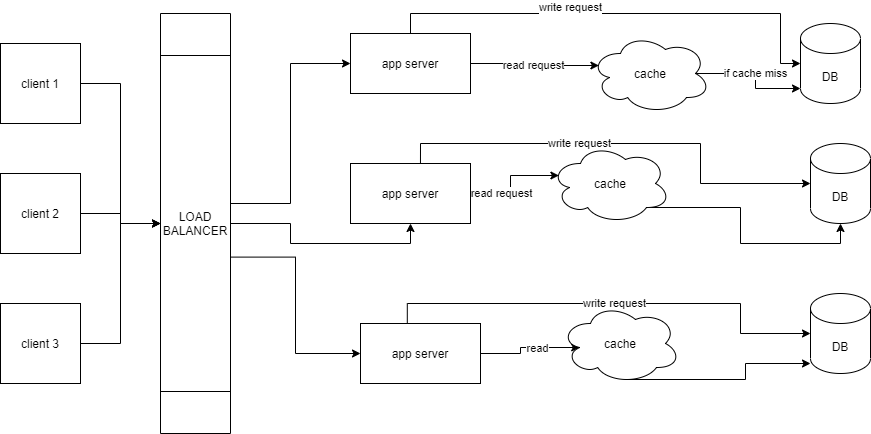

The diagram above was exported from draw.io. Its source (the exported page's mxGraphModel, read from the mxfile embedded in the PNG):
<mxGraphModel dx="1038" dy="580" grid="1" gridSize="10" guides="1" tooltips="1" connect="1" arrows="1" fold="1" page="1" pageScale="1" pageWidth="1100" pageHeight="850" math="0" shadow="0">
  <root>
    <mxCell id="0" />
    <mxCell id="1" parent="0" />
    <mxCell id="ErcBbXOjY15VecP5GbHi-14" value="" style="edgeStyle=orthogonalEdgeStyle;rounded=0;orthogonalLoop=1;jettySize=auto;html=1;" parent="1" source="ErcBbXOjY15VecP5GbHi-1" target="ErcBbXOjY15VecP5GbHi-4" edge="1">
      <mxGeometry relative="1" as="geometry" />
    </mxCell>
    <mxCell id="ErcBbXOjY15VecP5GbHi-1" value="client 1" style="whiteSpace=wrap;html=1;aspect=fixed;" parent="1" vertex="1">
      <mxGeometry x="40" y="50" width="80" height="80" as="geometry" />
    </mxCell>
    <mxCell id="ErcBbXOjY15VecP5GbHi-15" value="" style="edgeStyle=orthogonalEdgeStyle;rounded=0;orthogonalLoop=1;jettySize=auto;html=1;" parent="1" source="ErcBbXOjY15VecP5GbHi-2" target="ErcBbXOjY15VecP5GbHi-4" edge="1">
      <mxGeometry relative="1" as="geometry" />
    </mxCell>
    <mxCell id="ErcBbXOjY15VecP5GbHi-2" value="client 2" style="whiteSpace=wrap;html=1;aspect=fixed;" parent="1" vertex="1">
      <mxGeometry x="40" y="180" width="80" height="80" as="geometry" />
    </mxCell>
    <mxCell id="ErcBbXOjY15VecP5GbHi-16" value="" style="edgeStyle=orthogonalEdgeStyle;rounded=0;orthogonalLoop=1;jettySize=auto;html=1;" parent="1" source="ErcBbXOjY15VecP5GbHi-3" target="ErcBbXOjY15VecP5GbHi-4" edge="1">
      <mxGeometry relative="1" as="geometry" />
    </mxCell>
    <mxCell id="ErcBbXOjY15VecP5GbHi-3" value="client 3" style="whiteSpace=wrap;html=1;aspect=fixed;" parent="1" vertex="1">
      <mxGeometry x="40" y="310" width="80" height="80" as="geometry" />
    </mxCell>
    <mxCell id="ErcBbXOjY15VecP5GbHi-17" style="edgeStyle=orthogonalEdgeStyle;rounded=0;orthogonalLoop=1;jettySize=auto;html=1;entryX=0;entryY=0.5;entryDx=0;entryDy=0;" parent="1" source="ErcBbXOjY15VecP5GbHi-4" target="ErcBbXOjY15VecP5GbHi-5" edge="1">
      <mxGeometry relative="1" as="geometry">
        <Array as="points">
          <mxPoint x="330" y="210" />
          <mxPoint x="330" y="70" />
        </Array>
      </mxGeometry>
    </mxCell>
    <mxCell id="ErcBbXOjY15VecP5GbHi-19" style="edgeStyle=orthogonalEdgeStyle;rounded=0;orthogonalLoop=1;jettySize=auto;html=1;entryX=0.5;entryY=1;entryDx=0;entryDy=0;" parent="1" source="ErcBbXOjY15VecP5GbHi-4" target="ErcBbXOjY15VecP5GbHi-7" edge="1">
      <mxGeometry relative="1" as="geometry" />
    </mxCell>
    <mxCell id="ErcBbXOjY15VecP5GbHi-4" value="LOAD BALANCER" style="shape=process;whiteSpace=wrap;html=1;backgroundOutline=1;direction=south;" parent="1" vertex="1">
      <mxGeometry x="200" y="20" width="70" height="420" as="geometry" />
    </mxCell>
    <mxCell id="ErcBbXOjY15VecP5GbHi-21" style="edgeStyle=orthogonalEdgeStyle;rounded=0;orthogonalLoop=1;jettySize=auto;html=1;entryX=0;entryY=0.5;entryDx=0;entryDy=0;entryPerimeter=0;" parent="1" source="ErcBbXOjY15VecP5GbHi-5" target="ErcBbXOjY15VecP5GbHi-11" edge="1">
      <mxGeometry relative="1" as="geometry">
        <Array as="points">
          <mxPoint x="450" y="20" />
          <mxPoint x="820" y="20" />
        </Array>
      </mxGeometry>
    </mxCell>
    <mxCell id="ErcBbXOjY15VecP5GbHi-29" value="write request" style="edgeLabel;html=1;align=center;verticalAlign=middle;resizable=0;points=[];" parent="ErcBbXOjY15VecP5GbHi-21" vertex="1" connectable="0">
      <mxGeometry x="-0.2226" y="7" relative="1" as="geometry">
        <mxPoint as="offset" />
      </mxGeometry>
    </mxCell>
    <mxCell id="ErcBbXOjY15VecP5GbHi-31" value="read request" style="edgeStyle=orthogonalEdgeStyle;rounded=0;orthogonalLoop=1;jettySize=auto;html=1;entryX=0.07;entryY=0.4;entryDx=0;entryDy=0;entryPerimeter=0;" parent="1" source="ErcBbXOjY15VecP5GbHi-5" target="ErcBbXOjY15VecP5GbHi-8" edge="1">
      <mxGeometry relative="1" as="geometry" />
    </mxCell>
    <mxCell id="ErcBbXOjY15VecP5GbHi-5" value="app server" style="rounded=0;whiteSpace=wrap;html=1;" parent="1" vertex="1">
      <mxGeometry x="390" y="40" width="120" height="60" as="geometry" />
    </mxCell>
    <mxCell id="ErcBbXOjY15VecP5GbHi-20" style="edgeStyle=orthogonalEdgeStyle;rounded=0;orthogonalLoop=1;jettySize=auto;html=1;exitX=0.58;exitY=0;exitDx=0;exitDy=0;exitPerimeter=0;" parent="1" source="ErcBbXOjY15VecP5GbHi-4" target="ErcBbXOjY15VecP5GbHi-6" edge="1">
      <mxGeometry relative="1" as="geometry" />
    </mxCell>
    <mxCell id="ErcBbXOjY15VecP5GbHi-35" value="" style="edgeStyle=orthogonalEdgeStyle;rounded=0;orthogonalLoop=1;jettySize=auto;html=1;entryX=0.16;entryY=0.55;entryDx=0;entryDy=0;entryPerimeter=0;" parent="1" source="ErcBbXOjY15VecP5GbHi-6" target="ErcBbXOjY15VecP5GbHi-9" edge="1">
      <mxGeometry relative="1" as="geometry" />
    </mxCell>
    <mxCell id="ErcBbXOjY15VecP5GbHi-39" value="read" style="edgeLabel;html=1;align=center;verticalAlign=middle;resizable=0;points=[];" parent="ErcBbXOjY15VecP5GbHi-35" vertex="1" connectable="0">
      <mxGeometry x="0.1749" relative="1" as="geometry">
        <mxPoint as="offset" />
      </mxGeometry>
    </mxCell>
    <mxCell id="ErcBbXOjY15VecP5GbHi-6" value="app server" style="rounded=0;whiteSpace=wrap;html=1;" parent="1" vertex="1">
      <mxGeometry x="400" y="330" width="120" height="60" as="geometry" />
    </mxCell>
    <mxCell id="ErcBbXOjY15VecP5GbHi-33" style="edgeStyle=orthogonalEdgeStyle;rounded=0;orthogonalLoop=1;jettySize=auto;html=1;entryX=0.07;entryY=0.4;entryDx=0;entryDy=0;entryPerimeter=0;" parent="1" source="ErcBbXOjY15VecP5GbHi-7" target="ErcBbXOjY15VecP5GbHi-10" edge="1">
      <mxGeometry relative="1" as="geometry" />
    </mxCell>
    <mxCell id="ErcBbXOjY15VecP5GbHi-38" value="read request" style="edgeLabel;html=1;align=center;verticalAlign=middle;resizable=0;points=[];" parent="ErcBbXOjY15VecP5GbHi-33" vertex="1" connectable="0">
      <mxGeometry x="-0.4398" y="1" relative="1" as="geometry">
        <mxPoint as="offset" />
      </mxGeometry>
    </mxCell>
    <mxCell id="ErcBbXOjY15VecP5GbHi-7" value="app server" style="rounded=0;whiteSpace=wrap;html=1;" parent="1" vertex="1">
      <mxGeometry x="390" y="170" width="120" height="60" as="geometry" />
    </mxCell>
    <mxCell id="ErcBbXOjY15VecP5GbHi-32" value="if cache miss" style="edgeStyle=orthogonalEdgeStyle;rounded=0;orthogonalLoop=1;jettySize=auto;html=1;entryX=0;entryY=1;entryDx=0;entryDy=-15;entryPerimeter=0;exitX=0.875;exitY=0.5;exitDx=0;exitDy=0;exitPerimeter=0;" parent="1" source="ErcBbXOjY15VecP5GbHi-8" target="ErcBbXOjY15VecP5GbHi-11" edge="1">
      <mxGeometry relative="1" as="geometry" />
    </mxCell>
    <mxCell id="ErcBbXOjY15VecP5GbHi-8" value="cache" style="ellipse;shape=cloud;whiteSpace=wrap;html=1;" parent="1" vertex="1">
      <mxGeometry x="630" y="40" width="120" height="80" as="geometry" />
    </mxCell>
    <mxCell id="ErcBbXOjY15VecP5GbHi-9" value="cache" style="ellipse;shape=cloud;whiteSpace=wrap;html=1;" parent="1" vertex="1">
      <mxGeometry x="600" y="310" width="120" height="80" as="geometry" />
    </mxCell>
    <mxCell id="ErcBbXOjY15VecP5GbHi-34" style="edgeStyle=orthogonalEdgeStyle;rounded=0;orthogonalLoop=1;jettySize=auto;html=1;entryX=0.5;entryY=1;entryDx=0;entryDy=0;entryPerimeter=0;exitX=0.8;exitY=0.8;exitDx=0;exitDy=0;exitPerimeter=0;" parent="1" source="ErcBbXOjY15VecP5GbHi-10" target="ErcBbXOjY15VecP5GbHi-12" edge="1">
      <mxGeometry relative="1" as="geometry" />
    </mxCell>
    <mxCell id="ErcBbXOjY15VecP5GbHi-10" value="cache" style="ellipse;shape=cloud;whiteSpace=wrap;html=1;" parent="1" vertex="1">
      <mxGeometry x="590" y="150" width="120" height="80" as="geometry" />
    </mxCell>
    <mxCell id="ErcBbXOjY15VecP5GbHi-11" value="DB" style="shape=cylinder3;whiteSpace=wrap;html=1;boundedLbl=1;backgroundOutline=1;size=15;" parent="1" vertex="1">
      <mxGeometry x="840" y="30" width="60" height="80" as="geometry" />
    </mxCell>
    <mxCell id="ErcBbXOjY15VecP5GbHi-26" style="edgeStyle=orthogonalEdgeStyle;rounded=0;orthogonalLoop=1;jettySize=auto;html=1;exitX=0.583;exitY=0;exitDx=0;exitDy=0;exitPerimeter=0;" parent="1" source="ErcBbXOjY15VecP5GbHi-7" target="ErcBbXOjY15VecP5GbHi-12" edge="1">
      <mxGeometry relative="1" as="geometry">
        <Array as="points">
          <mxPoint x="460" y="150" />
          <mxPoint x="740" y="150" />
          <mxPoint x="740" y="190" />
        </Array>
      </mxGeometry>
    </mxCell>
    <mxCell id="ErcBbXOjY15VecP5GbHi-30" value="write request" style="edgeLabel;html=1;align=center;verticalAlign=middle;resizable=0;points=[];" parent="ErcBbXOjY15VecP5GbHi-26" vertex="1" connectable="0">
      <mxGeometry x="-0.2053" y="1" relative="1" as="geometry">
        <mxPoint as="offset" />
      </mxGeometry>
    </mxCell>
    <mxCell id="ErcBbXOjY15VecP5GbHi-12" value="DB" style="shape=cylinder3;whiteSpace=wrap;html=1;boundedLbl=1;backgroundOutline=1;size=15;" parent="1" vertex="1">
      <mxGeometry x="850" y="150" width="60" height="80" as="geometry" />
    </mxCell>
    <mxCell id="ErcBbXOjY15VecP5GbHi-28" value="write request" style="edgeStyle=orthogonalEdgeStyle;rounded=0;orthogonalLoop=1;jettySize=auto;html=1;exitX=0.39;exitY=0.003;exitDx=0;exitDy=0;exitPerimeter=0;" parent="1" source="ErcBbXOjY15VecP5GbHi-6" target="ErcBbXOjY15VecP5GbHi-13" edge="1">
      <mxGeometry relative="1" as="geometry">
        <Array as="points">
          <mxPoint x="447" y="310" />
          <mxPoint x="780" y="310" />
          <mxPoint x="780" y="340" />
        </Array>
      </mxGeometry>
    </mxCell>
    <mxCell id="ErcBbXOjY15VecP5GbHi-37" style="edgeStyle=orthogonalEdgeStyle;rounded=0;orthogonalLoop=1;jettySize=auto;html=1;exitX=0.55;exitY=0.95;exitDx=0;exitDy=0;exitPerimeter=0;" parent="1" source="ErcBbXOjY15VecP5GbHi-9" target="ErcBbXOjY15VecP5GbHi-13" edge="1">
      <mxGeometry relative="1" as="geometry">
        <Array as="points">
          <mxPoint x="785" y="386" />
          <mxPoint x="785" y="370" />
        </Array>
      </mxGeometry>
    </mxCell>
    <mxCell id="ErcBbXOjY15VecP5GbHi-13" value="DB" style="shape=cylinder3;whiteSpace=wrap;html=1;boundedLbl=1;backgroundOutline=1;size=15;" parent="1" vertex="1">
      <mxGeometry x="850" y="300" width="60" height="80" as="geometry" />
    </mxCell>
  </root>
</mxGraphModel>